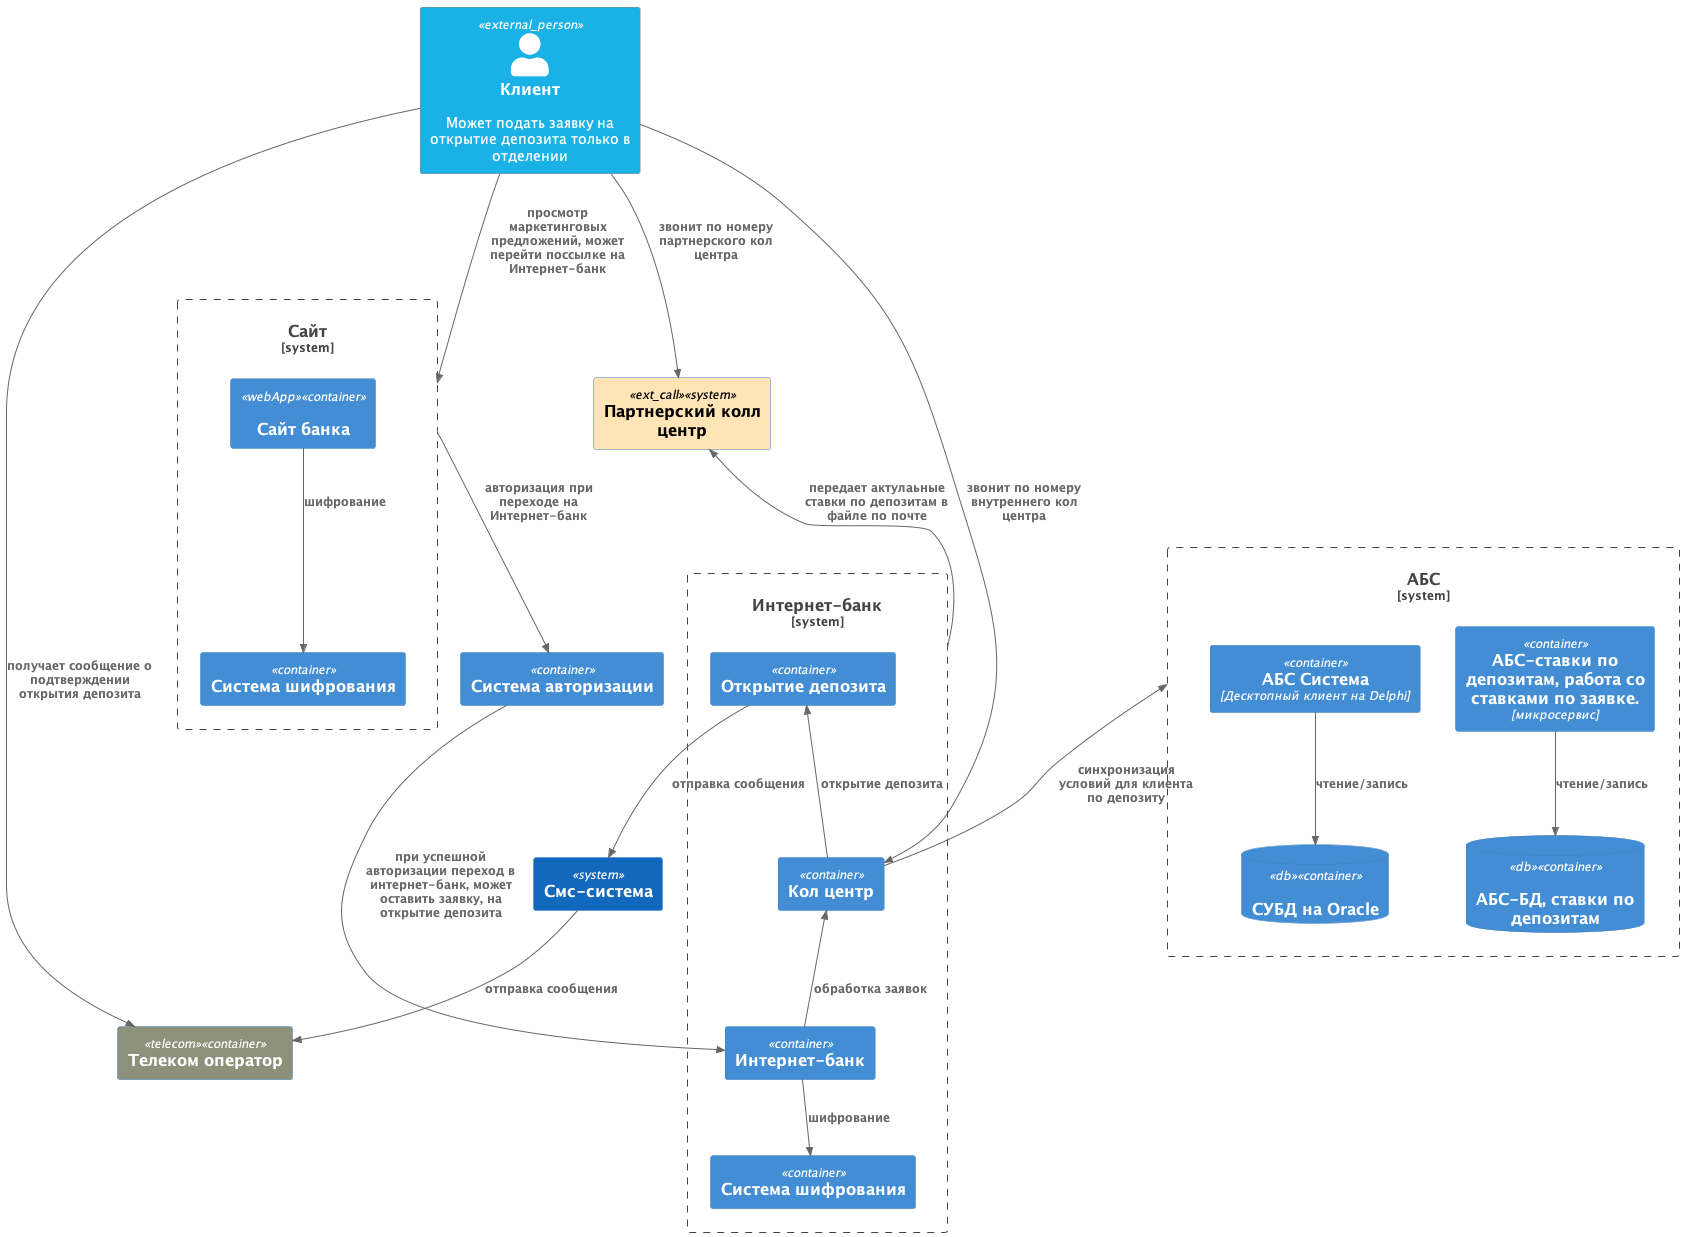

The diagram above was rendered by PlantUML. Its source (embedded in the PNG):
@startuml container_diagram
!include https://raw.githubusercontent.com/plantuml-stdlib/C4-PlantUML/master/C4_Container.puml


   !$COLOR_USER = "#1ab1e6 "
   AddContainerTag("db", $sprite="database_server", $legendText="database container")
   AddContainerTag("telecom", $bgColor="#8D917A", $fontColor="white", $legendText="Телеком оператор")
   AddContainerTag("webApp", $sprite="application_server", $legendText="web app container")
   AddContainerTag("ext_call", $bgColor="#FFE4B5", $fontColor="black", $legendText="Телеком оператор")

   UpdateElementStyle("external_person", $bgColor=$COLOR_USER)
   Person_Ext(client, "Клиент", "Может подать заявку на открытие депозита только в отделении")

  



   Container(auth, "Система авторизации")
   
   System(ext_call, "Партнерский колл центр", $tags="ext_call")

   Container(telecom, "Телеком оператор", $tags="telecom")
   
   
   System_Boundary(site_bank, "Сайт" ) {
    Container(site_bank_webb, "Сайт банка", $tags="webApp")
    Container(site_encryption, "Система шифрования")
   
   }
   

    
      System_Boundary(inet_bank, "Интернет-банк" ) {
      Container(call, "Кол центр")
      Container(auth, "Система авторизации")
      Container(inet_bank_app, "Интернет-банк")
      Container(deposit_open, "Открытие депозита")
      Container(inet_bank__encryption, "Система шифрования")
 
   }
   
    System(sms_system, "Смс-система")
    System_Boundary(abc_system, "АБС" ) {
    Container(abc, "АБС Система", "Десктопный клиент на Delphi")
    ContainerDb(abc_db, "СУБД на Oracle", $tags="db")
     
    Container(deposit_rates, "АБС-ставки по депозитам, работа со ставками по заявке.","микросервис")
    ContainerDb(deposit_db, "АБС-БД, ставки по депозитам", $tags="db")
  
  
  
  }
  
    Rel(client, ext_call, "звонит по номеру партнерского кол центра")
    Rel(client, call, "звонит по номеру внутреннего кол центра")
    
    Rel(client, site_bank, "просмотр маркетинговых предложений, может перейти поссылке на Интернет-банк")
    Rel(site_bank_webb, site_encryption, "шифрование")
    Rel(inet_bank_app, inet_bank__encryption, "шифрование")

    Rel(abc, abc_db, "чтение/запись")
    Rel(deposit_rates, deposit_db, "чтение/запись")
    Rel(site_bank, auth, "авторизация при переходе на Интернет-банк")
    Rel(auth, inet_bank_app, "при успешной авторизации переход в интернет-банк, может оставить заявку, на открытие депозита")
    
    Rel_U( inet_bank,ext_call, "передает актулаьные ставки по депозитам в файле по почте")
    Rel_U( inet_bank_app,call, "обработка заявок")
    Rel_U( call,abc_system, "синхронизация условий для клиента по депозиту")
    Rel_U(call, deposit_open,  "открытие депозита")

   
    Rel(deposit_open, sms_system, "отправка сообщения")
    Rel(sms_system, telecom, "отправка сообщения")
  
  
   Rel(client, telecom, "получает сообщение о подтверждении открытия депозита")

@enduml